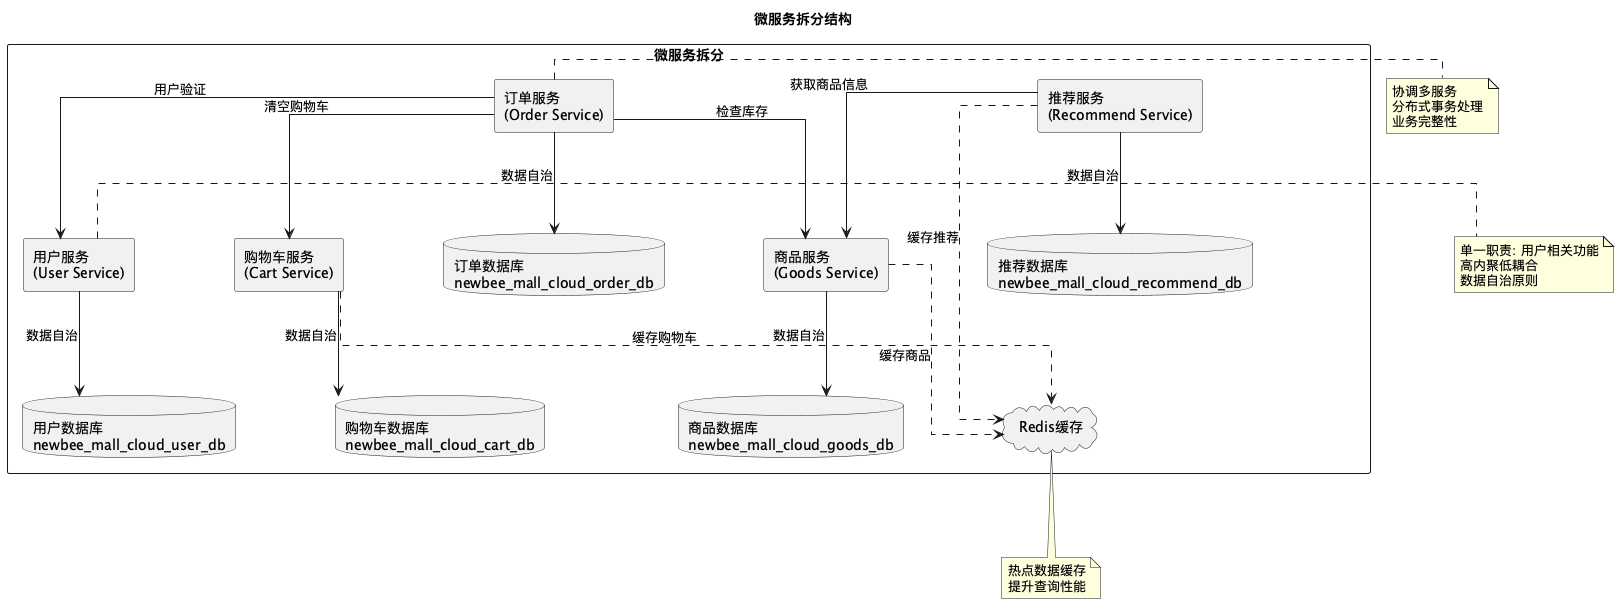

The diagram above was rendered by PlantUML. Its source (embedded in the PNG):
@startuml microservice-split

skinparam linetype ortho
skinparam nodesep 100
skinparam ranksep 100
!define RECTANGLE class

skinparam componentStyle rectangle
skinparam packageStyle rectangle

title 微服务拆分结构

package "微服务拆分" {

  component "用户服务\n(User Service)" as UserService
  component "商品服务\n(Goods Service)" as GoodsService
  component "订单服务\n(Order Service)" as OrderService
  component "购物车服务\n(Cart Service)" as CartService
  component "推荐服务\n(Recommend Service)" as RecommendService

  database "用户数据库\nnewbee_mall_cloud_user_db" as UserDB
  database "商品数据库\nnewbee_mall_cloud_goods_db" as GoodsDB
  database "订单数据库\nnewbee_mall_cloud_order_db" as OrderDB
  database "购物车数据库\nnewbee_mall_cloud_cart_db" as CartDB
  database "推荐数据库\nnewbee_mall_cloud_recommend_db" as RecommendDB

  cloud "Redis缓存" as Redis

  UserService -down-> UserDB : 数据自治
  GoodsService -down-> GoodsDB : 数据自治
  OrderService -down-> OrderDB : 数据自治
  CartService -down-> CartDB : 数据自治
  RecommendService -down-> RecommendDB : 数据自治

  OrderService --> UserService : 用户验证
  OrderService --> GoodsService : 检查库存
  OrderService --> CartService : 清空购物车
  RecommendService --> GoodsService : 获取商品信息

  GoodsService .down.> Redis : 缓存商品
  CartService .down.> Redis : 缓存购物车
  RecommendService .down.> Redis : 缓存推荐

}

note right of UserService
  单一职责: 用户相关功能
  高内聚低耦合
  数据自治原则
end note

note right of OrderService
  协调多服务
  分布式事务处理
  业务完整性
end note

note bottom of Redis
  热点数据缓存
  提升查询性能
end note

@enduml